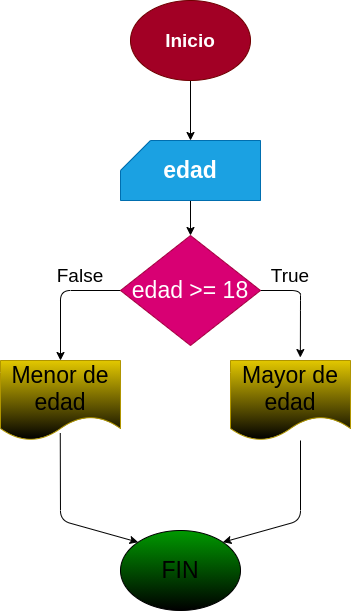

The diagram above was exported from draw.io. Its source (the exported page's mxGraphModel, read from the mxfile embedded in the PNG):
<mxGraphModel dx="343" dy="603" grid="1" gridSize="10" guides="1" tooltips="1" connect="1" arrows="1" fold="1" page="1" pageScale="1" pageWidth="827" pageHeight="1169" math="0" shadow="0">
  <root>
    <mxCell id="0" />
    <mxCell id="1" parent="0" />
    <mxCell id="6" style="edgeStyle=none;html=1;entryX=0.5;entryY=0;entryDx=0;entryDy=0;fontSize=23;" edge="1" parent="1" source="2" target="5">
      <mxGeometry relative="1" as="geometry" />
    </mxCell>
    <mxCell id="2" value="&lt;b style=&quot;font-size: 23px&quot;&gt;edad&lt;/b&gt;" style="shape=card;whiteSpace=wrap;html=1;fillColor=#1ba1e2;fontColor=#ffffff;strokeColor=#006EAF;" vertex="1" parent="1">
      <mxGeometry x="140" y="380" width="140" height="60" as="geometry" />
    </mxCell>
    <mxCell id="4" style="edgeStyle=none;html=1;entryX=0.5;entryY=0;entryDx=0;entryDy=0;entryPerimeter=0;" edge="1" parent="1" source="3" target="2">
      <mxGeometry relative="1" as="geometry" />
    </mxCell>
    <mxCell id="3" value="&lt;b&gt;&lt;font style=&quot;font-size: 19px&quot;&gt;Inicio&lt;/font&gt;&lt;/b&gt;" style="ellipse;whiteSpace=wrap;html=1;fillColor=#a20025;fontColor=#ffffff;strokeColor=#6F0000;" vertex="1" parent="1">
      <mxGeometry x="150" y="240" width="120" height="80" as="geometry" />
    </mxCell>
    <mxCell id="9" style="edgeStyle=none;html=1;fontSize=23;entryX=0.582;entryY=-0.037;entryDx=0;entryDy=0;entryPerimeter=0;" edge="1" parent="1" source="5" target="7">
      <mxGeometry relative="1" as="geometry">
        <mxPoint x="320" y="520" as="targetPoint" />
        <Array as="points">
          <mxPoint x="320" y="530" />
          <mxPoint x="320" y="540" />
        </Array>
      </mxGeometry>
    </mxCell>
    <mxCell id="10" style="edgeStyle=none;html=1;exitX=0;exitY=0.5;exitDx=0;exitDy=0;fontSize=23;entryX=0.5;entryY=0;entryDx=0;entryDy=0;" edge="1" parent="1" source="5" target="8">
      <mxGeometry relative="1" as="geometry">
        <mxPoint x="80" y="515" as="targetPoint" />
        <Array as="points">
          <mxPoint x="80" y="530" />
        </Array>
      </mxGeometry>
    </mxCell>
    <mxCell id="5" value="edad &amp;gt;= 18" style="rhombus;whiteSpace=wrap;html=1;fontSize=23;fillColor=#d80073;fontColor=#ffffff;strokeColor=#A50040;" vertex="1" parent="1">
      <mxGeometry x="140" y="475" width="140" height="110" as="geometry" />
    </mxCell>
    <mxCell id="13" style="edgeStyle=none;html=1;fontSize=23;entryX=1;entryY=0;entryDx=0;entryDy=0;" edge="1" parent="1" target="11">
      <mxGeometry relative="1" as="geometry">
        <mxPoint x="320" y="680" as="sourcePoint" />
        <Array as="points">
          <mxPoint x="320" y="760" />
        </Array>
      </mxGeometry>
    </mxCell>
    <mxCell id="7" value="Mayor de edad" style="shape=document;whiteSpace=wrap;html=1;boundedLbl=1;labelBackgroundColor=none;fontSize=23;fillColor=#e3c800;fontColor=#000000;strokeColor=#B09500;gradientColor=#000000;" vertex="1" parent="1">
      <mxGeometry x="250" y="600" width="120" height="80" as="geometry" />
    </mxCell>
    <mxCell id="12" style="edgeStyle=none;html=1;fontSize=23;entryX=0;entryY=0;entryDx=0;entryDy=0;exitX=0.498;exitY=0.908;exitDx=0;exitDy=0;exitPerimeter=0;" edge="1" parent="1" source="8" target="11">
      <mxGeometry relative="1" as="geometry">
        <Array as="points">
          <mxPoint x="80" y="760" />
        </Array>
      </mxGeometry>
    </mxCell>
    <mxCell id="8" value="Menor de edad" style="shape=document;whiteSpace=wrap;html=1;boundedLbl=1;labelBackgroundColor=none;fontSize=23;fillColor=#e3c800;fontColor=#000000;strokeColor=#B09500;gradientColor=#000000;" vertex="1" parent="1">
      <mxGeometry x="20" y="600" width="120" height="80" as="geometry" />
    </mxCell>
    <mxCell id="11" value="FIN" style="ellipse;whiteSpace=wrap;html=1;labelBackgroundColor=none;fontSize=23;fillColor=#009900;gradientColor=#000000;" vertex="1" parent="1">
      <mxGeometry x="140" y="770" width="120" height="80" as="geometry" />
    </mxCell>
    <mxCell id="14" value="True" style="text;html=1;strokeColor=none;fillColor=none;align=center;verticalAlign=middle;whiteSpace=wrap;rounded=0;labelBackgroundColor=none;fontSize=19;" vertex="1" parent="1">
      <mxGeometry x="280" y="500" width="60" height="30" as="geometry" />
    </mxCell>
    <mxCell id="16" value="False" style="text;html=1;strokeColor=none;fillColor=none;align=center;verticalAlign=middle;whiteSpace=wrap;rounded=0;labelBackgroundColor=none;fontSize=19;" vertex="1" parent="1">
      <mxGeometry x="70" y="500" width="60" height="30" as="geometry" />
    </mxCell>
  </root>
</mxGraphModel>